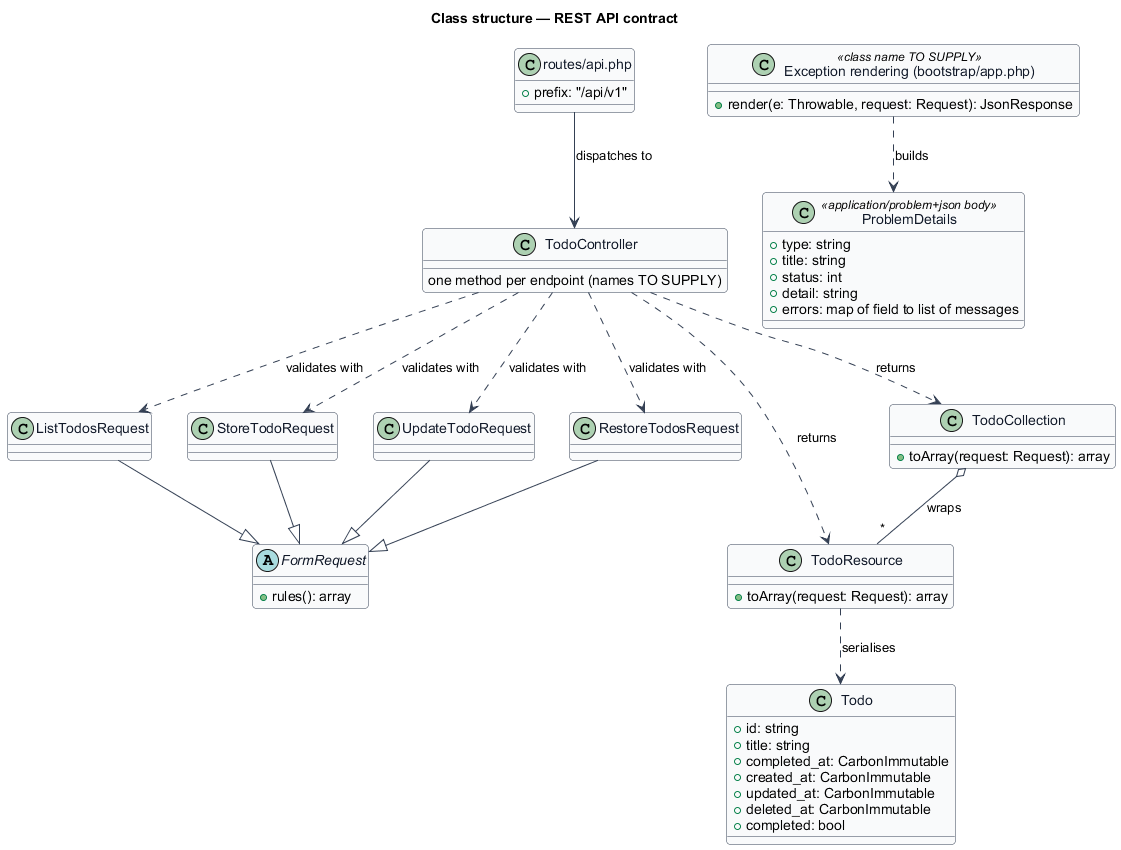

The diagram above was rendered by PlantUML. Its source (embedded in the PNG):
@startuml
' --- shared skin header ---
skinparam backgroundColor #FFFFFF
skinparam shadowing false
skinparam roundcorner 8
skinparam defaultFontName Arial
skinparam ArrowColor #344054
skinparam class {
  BorderColor #344054
  FontColor #101828
  BackgroundColor #F9FAFB
}
' --------------------------
title Class structure — REST API contract

class "routes/api.php" as Routes {
  +prefix: "/api/v1"
}

class TodoController {
  one method per endpoint (names TO SUPPLY)
}

abstract class FormRequest {
  +rules(): array
}

class ListTodosRequest
class StoreTodoRequest
class UpdateTodoRequest
class RestoreTodosRequest

class TodoResource {
  +toArray(request: Request): array
}

class TodoCollection {
  +toArray(request: Request): array
}

class Todo {
  +id: string
  +title: string
  +completed_at: CarbonImmutable
  +created_at: CarbonImmutable
  +updated_at: CarbonImmutable
  +deleted_at: CarbonImmutable
  +completed: bool
}

class "Exception rendering (bootstrap/app.php)" as ExceptionRendering <<class name TO SUPPLY>> {
  +render(e: Throwable, request: Request): JsonResponse
}

class ProblemDetails <<application/problem+json body>> {
  +type: string
  +title: string
  +status: int
  +detail: string
  +errors: map of field to list of messages
}

Routes --> TodoController : dispatches to
TodoController ..> ListTodosRequest : validates with
TodoController ..> StoreTodoRequest : validates with
TodoController ..> UpdateTodoRequest : validates with
TodoController ..> RestoreTodosRequest : validates with
ListTodosRequest --|> FormRequest
StoreTodoRequest --|> FormRequest
UpdateTodoRequest --|> FormRequest
RestoreTodosRequest --|> FormRequest
TodoController ..> TodoResource : returns
TodoController ..> TodoCollection : returns
TodoCollection o-- "*" TodoResource : wraps
TodoResource ..> Todo : serialises
ExceptionRendering ..> ProblemDetails : builds
@enduml